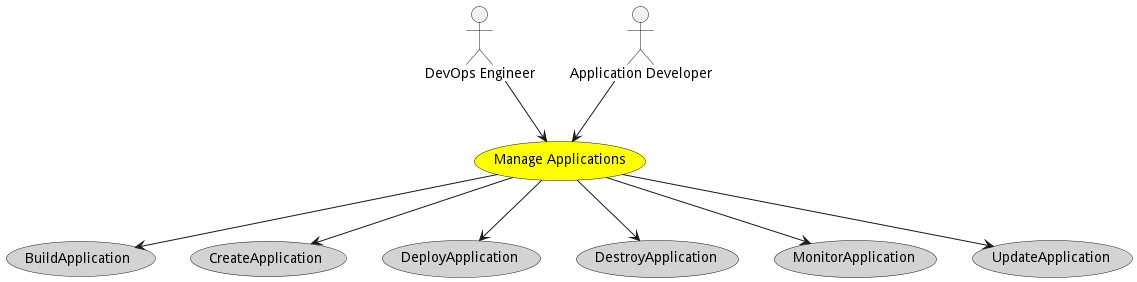

The diagram above was rendered by PlantUML. Its source (embedded in the PNG):
@startuml


usecase "Manage Applications" as ManageApplications #yellow

Actor "DevOps Engineer" as DevOpsEngineer

DevOpsEngineer --> ManageApplications

Actor "Application Developer" as ApplicationDeveloper

ApplicationDeveloper --> ManageApplications



usecase "BuildApplication" as BuildApplication #lightgrey

ManageApplications --> BuildApplication

usecase "CreateApplication" as CreateApplication #lightgrey

ManageApplications --> CreateApplication

usecase "DeployApplication" as DeployApplication #lightgrey

ManageApplications --> DeployApplication

usecase "DestroyApplication" as DestroyApplication #lightgrey

ManageApplications --> DestroyApplication

usecase "MonitorApplication" as MonitorApplication #lightgrey

ManageApplications --> MonitorApplication

usecase "UpdateApplication" as UpdateApplication #lightgrey

ManageApplications --> UpdateApplication









@enduml